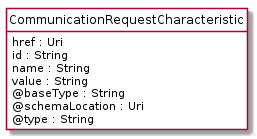

The diagram above was rendered by PlantUML. Its source (embedded in the PNG):
@startuml
hide circle
hide methods
hide stereotype
show <<Enumeration>> stereotype
skinparam class {
   BackgroundColor<<Enumeration>> #E6F5F7
   BackgroundColor<<Ref>> #FFFFE0
   BackgroundColor<<Pivot>> #FFFFFFF
   BackgroundColor<<SimpleType>> #E2F0DA
   BackgroundColor #FCF2E3
}

class CommunicationRequestCharacteristic <<Pivot>> {
    href : Uri
    id : String
    name : String
    value : String
    @baseType : String
    @schemaLocation : Uri
    @type : String
}


@enduml